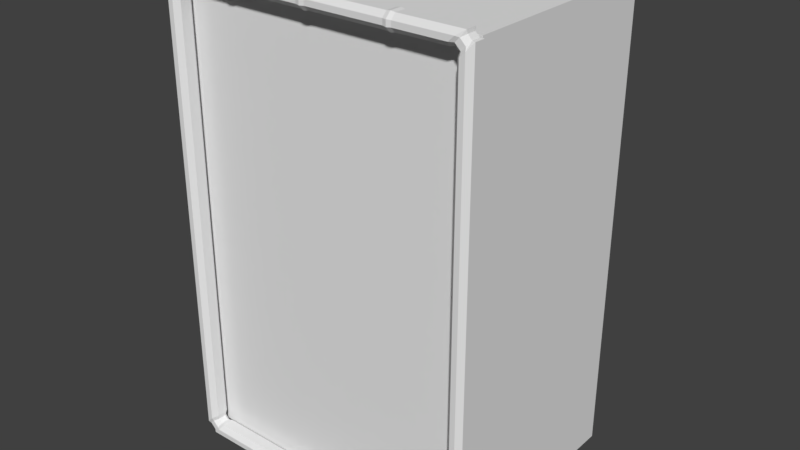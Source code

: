 # Source: box.blend  (saved by Blender 2.79.0; exported with 4.5.12 LTS)
import bpy
from mathutils import Matrix  # noqa: F401  (used for matrix-valued properties, if any)

bpy.ops.wm.read_factory_settings(use_empty=True)
scene = bpy.context.scene
scene.name = 'Scene'

# ---- collections
col_collection_1 = bpy.data.collections.new('Collection 1'); scene.collection.children.link(col_collection_1)

# ---- world
world_world = bpy.data.worlds.new('World'); scene.world = world_world
world_world.color = (0.05088, 0.05088, 0.05088)
world_world.use_sun_shadow = False
world_world.sun_shadow_jitter_overblur = 0.0
world_world.cycles.sampling_method = 'MANUAL'

# ---- meshes
me_cube_017 = bpy.data.meshes.new('Cube.017')
me_cube_017.from_pydata([(-5.543, -0.1735, -8.431), (-5.308, -0.3395, -8.265), (-5.643, -0.3395, -7.93), (-5.809, -0.1735, -8.165), (-5.643, -0.3395, 8.03), (-5.308, -0.3395, 8.365), (-5.543, -0.1735, 8.531), (-5.809, -0.1735, 8.265), (-5.543, 0.2044, -8.431), (-5.809, 0.2044, -8.165), (-5.643, 0.3704, -7.93), (-5.308, 0.3704, -8.265), (-5.543, 0.2044, 8.531), (-5.308, 0.3704, 8.365), (-5.643, 0.3704, 8.03), (-5.809, 0.2044, 8.265), (5.118, -0.1735, -8.431), (5.384, -0.1735, -8.165), (5.218, -0.3395, -7.93), (4.884, -0.3395, -8.265), (5.118, -0.1735, 8.531), (4.884, -0.3395, 8.365), (5.218, -0.3395, 8.03), (5.384, -0.1735, 8.265), (4.884, 0.3704, -8.265), (5.218, 0.3704, -7.93), (5.384, 0.2044, -8.165), (5.118, 0.2044, -8.431), (4.884, 0.3704, 8.365), (5.118, 0.2044, 8.531), (5.384, 0.2044, 8.265), (5.218, 0.3704, 8.03), (-5.291, -0.1735, -7.646), (-5.457, -0.3395, -7.744), (-5.122, -0.3395, -8.079), (-5.025, -0.1735, -7.913), (-5.291, -0.1735, 7.746), (-5.025, -0.1735, 8.012), (-5.122, -0.3395, 8.178), (-5.457, -0.3395, 7.844), (4.866, -0.1735, 7.746), (5.032, -0.3395, 7.844), (4.697, -0.3395, 8.178), (4.6, -0.1735, 8.012), (4.866, -0.1735, -7.646), (4.6, -0.1735, -7.913), (4.697, -0.3395, -8.079), (5.032, -0.3395, -7.744), (-5.291, 0.2044, 7.746), (-5.457, 0.3704, 7.844), (-5.122, 0.3704, 8.178), (-5.025, 0.2044, 8.012), (-5.291, 0.2044, -7.646), (-5.025, 0.2044, -7.913), (-5.122, 0.3704, -8.079), (-5.457, 0.3704, -7.744), (4.6, 0.2044, -7.913), (4.866, 0.2044, -7.646), (5.032, 0.3704, -7.744), (4.697, 0.3704, -8.079), (4.6, 0.2044, 8.012), (4.697, 0.3704, 8.178), (5.032, 0.3704, 7.844), (4.866, 0.2044, 7.746), (-5.604, -0.2685, 8.138), (-5.416, -0.2685, 8.326), (-5.554, -0.1357, 8.409), (-5.687, -0.1357, 8.276), (-5.554, 0.1666, 8.409), (-5.416, 0.2994, 8.326), (-5.604, 0.2994, 8.138), (-5.687, 0.1666, 8.276), (-5.322, -0.1357, 7.911), (-5.19, -0.1357, 8.044), (-5.267, -0.2685, 8.177), (-5.455, -0.2685, 7.989), (-5.322, 0.1666, 7.911), (-5.455, 0.2994, 7.989), (-5.267, 0.2994, 8.177), (-5.19, 0.1666, 8.044), (5.13, -0.1357, 8.409), (4.992, -0.2685, 8.326), (5.18, -0.2685, 8.138), (5.263, -0.1357, 8.276), (4.992, 0.2994, 8.326), (5.13, 0.1666, 8.409), (5.263, 0.1666, 8.276), (5.18, 0.2994, 8.138), (4.898, -0.1357, 7.911), (5.031, -0.2685, 7.989), (4.843, -0.2685, 8.177), (4.765, -0.1357, 8.044), (4.765, 0.1666, 8.044), (4.843, 0.2994, 8.177), (5.031, 0.2994, 7.989), (4.898, 0.1666, 7.911), (5.13, -0.1357, -8.309), (5.263, -0.1357, -8.176), (5.18, -0.2685, -8.038), (4.992, -0.2685, -8.226), (4.992, 0.2994, -8.226), (5.18, 0.2994, -8.038), (5.263, 0.1666, -8.176), (5.13, 0.1666, -8.309), (4.898, -0.1357, -7.812), (4.765, -0.1357, -7.944), (4.843, -0.2685, -8.077), (5.031, -0.2685, -7.889), (4.765, 0.1666, -7.944), (4.898, 0.1666, -7.812), (5.031, 0.2994, -7.889), (4.843, 0.2994, -8.077), (-5.554, -0.1357, -8.309), (-5.416, -0.2685, -8.226), (-5.604, -0.2685, -8.038), (-5.687, -0.1357, -8.176), (-5.554, 0.1666, -8.309), (-5.687, 0.1666, -8.176), (-5.604, 0.2994, -8.038), (-5.416, 0.2994, -8.226), (-5.322, -0.1357, -7.812), (-5.455, -0.2685, -7.889), (-5.267, -0.2685, -8.077), (-5.19, -0.1357, -7.944), (-5.322, 0.1666, -7.812), (-5.19, 0.1666, -7.944), (-5.267, 0.2994, -8.077), (-5.455, 0.2994, -7.889), (-0.2123, 0.2233, 8.557), (-0.2123, 0.4059, 8.374), (-0.2123, -0.1924, 8.557), (-0.2123, -0.375, 8.374), (-0.2123, -0.375, 8.169), (-0.2123, -0.1924, 7.986), (-0.2123, 0.4059, 8.169), (-0.2123, 0.2233, 7.986), (2.788, 0.2233, 8.557), (2.788, -0.375, 8.374), (2.788, -0.1924, 7.986), (2.788, 0.4059, 8.169), (2.788, 0.4059, 8.374), (2.788, -0.1924, 8.557), (2.788, -0.375, 8.169), (2.788, 0.2233, 7.986), (-3.212, 0.4059, 8.374), (-3.212, -0.1924, 8.557), (-3.212, -0.375, 8.169), (-3.212, 0.2233, 7.986), (-3.212, 0.2233, 8.557), (-3.212, -0.375, 8.374), (-3.212, -0.1924, 7.986), (-3.212, 0.4059, 8.169), (-0.06226, 0.3704, 8.365), (-0.06226, -0.1735, 8.531), (-0.06226, -0.3395, 8.178), (-0.06226, 0.2044, 8.012), (-0.06226, 0.2044, 8.531), (-0.06226, -0.3395, 8.365), (-0.06226, -0.1735, 8.012), (-0.06226, 0.3704, 8.178), (-0.3623, 0.2044, 8.531), (-0.3623, -0.3395, 8.365), (-0.3623, -0.1735, 8.012), (-0.3623, 0.3704, 8.178), (-0.3623, 0.3704, 8.365), (-0.3623, -0.1735, 8.531), (-0.3623, -0.3395, 8.178), (-0.3623, 0.2044, 8.012), (-3.07, 0.3704, 8.365), (-3.07, -0.1735, 8.531), (-3.07, -0.3395, 8.178), (-3.07, 0.2044, 8.012), (-3.07, 0.2044, 8.531), (-3.07, -0.3395, 8.365), (-3.07, -0.1735, 8.012), (-3.07, 0.3704, 8.178), (-3.355, 0.3704, 8.365), (-3.355, -0.1735, 8.531), (-3.355, -0.3395, 8.178), (-3.355, 0.2044, 8.012), (-3.355, 0.2044, 8.531), (-3.355, -0.3395, 8.365), (-3.355, -0.1735, 8.012), (-3.355, 0.3704, 8.178), (2.645, 0.2044, 8.531), (2.645, -0.3395, 8.365), (2.645, -0.1735, 8.012), (2.645, 0.3704, 8.178), (2.645, 0.3704, 8.365), (2.645, -0.1735, 8.531), (2.645, -0.3395, 8.178), (2.645, 0.2044, 8.012), (2.931, 0.2044, 8.531), (2.931, -0.3395, 8.365), (2.931, -0.1735, 8.012), (2.931, 0.3704, 8.178), (2.931, 0.3704, 8.365), (2.931, -0.1735, 8.531), (2.931, -0.3395, 8.178), (2.931, 0.2044, 8.012), (-5.531, 0.4541, -8.177), (-5.531, 0.4541, 8.235), (-5.531, 7.931, -8.177), (-5.531, 7.931, 8.235), (5.148, 0.4541, -8.177), (5.148, 0.4541, 8.235), (5.148, 7.931, -8.177), (5.148, 7.931, 8.235)], [], [(1, 19, 46, 34), (32, 52, 48, 36), (18, 22, 41, 47), (4, 2, 33, 39), (3, 7, 15, 9), (181, 5, 38, 178), (35, 45, 56, 53), (10, 14, 49, 55), (31, 25, 58, 62), (180, 12, 6, 177), (182, 37, 51, 179), (196, 28, 61, 195), (26, 30, 23, 17), (24, 11, 54, 59), (44, 40, 63, 57), (0, 1, 113, 112), (39, 36, 72, 75), (11, 8, 116, 119), (5, 6, 66, 65), (47, 44, 104, 107), (28, 29, 85, 84), (56, 45, 105, 108), (20, 21, 81, 80), (55, 52, 124, 127), (12, 13, 69, 68), (29, 20, 80, 85), (57, 58, 110, 109), (38, 5, 65, 74), (54, 11, 119, 126), (44, 57, 109, 104), (42, 43, 91, 90), (3, 9, 117, 115), (2, 4, 7, 3), (48, 49, 77, 76), (14, 10, 9, 15), (27, 8, 11, 24), (192, 29, 28, 196), (30, 26, 25, 31), (26, 17, 97, 102), (41, 22, 82, 89), (22, 18, 17, 23), (0, 16, 19, 1), (177, 6, 5, 181), (32, 36, 39, 33), (40, 44, 47, 41), (34, 46, 45, 35), (178, 38, 37, 182), (59, 56, 108, 111), (34, 35, 123, 122), (51, 37, 73, 79), (40, 41, 89, 88), (48, 52, 55, 49), (59, 54, 53, 56), (195, 61, 60, 199), (62, 58, 57, 63), (16, 27, 103, 96), (31, 62, 94, 87), (10, 55, 127, 118), (7, 4, 64, 67), (8, 0, 112, 116), (4, 39, 75, 64), (25, 26, 102, 101), (62, 63, 95, 94), (8, 27, 16, 0), (64, 65, 66, 67), (68, 69, 70, 71), (72, 73, 74, 75), (76, 77, 78, 79), (66, 68, 71, 67), (64, 75, 74, 65), (77, 70, 69, 78), (72, 76, 79, 73), (50, 51, 79, 78), (49, 14, 70, 77), (14, 15, 71, 70), (13, 50, 78, 69), (37, 38, 74, 73), (6, 12, 68, 66), (15, 7, 67, 71), (36, 48, 76, 72), (80, 81, 82, 83), (84, 85, 86, 87), (88, 89, 90, 91), (92, 93, 94, 95), (85, 80, 83, 86), (89, 82, 81, 90), (93, 84, 87, 94), (91, 92, 95, 88), (21, 42, 90, 81), (23, 30, 86, 83), (43, 60, 92, 91), (22, 23, 83, 82), (63, 40, 88, 95), (30, 31, 87, 86), (60, 61, 93, 92), (61, 28, 84, 93), (96, 97, 98, 99), (100, 101, 102, 103), (104, 105, 106, 107), (108, 109, 110, 111), (96, 103, 102, 97), (98, 107, 106, 99), (100, 111, 110, 101), (104, 109, 108, 105), (18, 47, 107, 98), (46, 19, 99, 106), (24, 59, 111, 100), (19, 16, 96, 99), (45, 46, 106, 105), (27, 24, 100, 103), (58, 25, 101, 110), (17, 18, 98, 97), (112, 113, 114, 115), (116, 117, 118, 119), (120, 121, 122, 123), (124, 125, 126, 127), (116, 112, 115, 117), (121, 114, 113, 122), (118, 127, 126, 119), (123, 125, 124, 120), (35, 53, 125, 123), (33, 2, 114, 121), (53, 54, 126, 125), (52, 32, 120, 124), (9, 10, 118, 117), (1, 34, 122, 113), (2, 3, 115, 114), (32, 33, 121, 120), (163, 134, 135, 167), (154, 132, 133, 158), (153, 130, 131, 157), (160, 128, 129, 164), (164, 129, 134, 163), (158, 133, 135, 155), (156, 128, 130, 153), (157, 131, 132, 154), (193, 137, 142, 198), (192, 136, 141, 197), (194, 138, 143, 199), (197, 141, 137, 193), (198, 142, 138, 194), (187, 139, 143, 191), (184, 136, 140, 188), (188, 140, 139, 187), (176, 144, 151, 183), (180, 148, 144, 176), (183, 151, 147, 179), (170, 146, 150, 174), (169, 145, 149, 173), (174, 150, 147, 171), (172, 148, 145, 169), (173, 149, 146, 170), (129, 152, 159, 134), (128, 156, 152, 129), (134, 159, 155, 135), (185, 157, 154, 190), (184, 156, 153, 189), (186, 158, 155, 191), (189, 153, 157, 185), (190, 154, 158, 186), (131, 161, 166, 132), (128, 160, 165, 130), (133, 162, 167, 135), (130, 165, 161, 131), (132, 166, 162, 133), (168, 164, 163, 175), (172, 160, 164, 168), (175, 163, 167, 171), (151, 175, 171, 147), (148, 172, 168, 144), (144, 168, 175, 151), (161, 173, 170, 166), (160, 172, 169, 165), (162, 174, 171, 167), (165, 169, 173, 161), (166, 170, 174, 162), (50, 183, 179, 51), (12, 180, 176, 13), (13, 176, 183, 50), (146, 178, 182, 150), (145, 177, 181, 149), (150, 182, 179, 147), (148, 180, 177, 145), (149, 181, 178, 146), (142, 190, 186, 138), (141, 189, 185, 137), (138, 186, 191, 143), (136, 184, 189, 141), (137, 185, 190, 142), (152, 188, 187, 159), (156, 184, 188, 152), (159, 187, 191, 155), (42, 198, 194, 43), (20, 197, 193, 21), (43, 194, 199, 60), (29, 192, 197, 20), (21, 193, 198, 42), (139, 195, 199, 143), (136, 192, 196, 140), (140, 196, 195, 139), (200, 201, 203, 202), (202, 203, 207, 206), (206, 207, 205, 204), (204, 205, 201, 200), (202, 206, 204, 200), (207, 203, 201, 205)])
_uv = me_cube_017.uv_layers.new(name='UVMap')
_uv.uv.foreach_set('vector', [0.4172, 0.9641, 0.3907, 0.9641, 0.3912, 0.9637, 0.4168, 0.9637, 0.4227, 0.9215, 0.4237, 0.9215, 0.4237, 0.9611, 0.4227, 0.9611, 0.3899, 0.9633, 0.3899, 0.9222, 0.3903, 0.9227, 0.3903, 0.9628, 0.4181, 0.9222, 0.4181, 0.9633, 0.4176, 0.9628, 0.4176, 0.9227, 0.42, 0.9209, 0.42, 0.9631, 0.419, 0.9631, 0.419, 0.9209, 0.4122, 0.9213, 0.4172, 0.9213, 0.4168, 0.9218, 0.4122, 0.9218, 0.4264, 0.9724, 0.4264, 0.9476, 0.4273, 0.9476, 0.4273, 0.9724, 0.3607, 0.9633, 0.3607, 0.9222, 0.3612, 0.9227, 0.3612, 0.9628, 0.389, 0.9222, 0.389, 0.9633, 0.3885, 0.9628, 0.3885, 0.9227, 0.4214, 0.9837, 0.4214, 0.9893, 0.4204, 0.9893, 0.4204, 0.9837, 0.4256, 0.942, 0.4256, 0.9462, 0.4246, 0.9462, 0.4246, 0.942, 0.383, 0.9213, 0.3881, 0.9213, 0.3876, 0.9218, 0.383, 0.9218, 0.4288, 0.9469, 0.4288, 0.9892, 0.4278, 0.9892, 0.4278, 0.9469, 0.3881, 0.9641, 0.3616, 0.9641, 0.3621, 0.9637, 0.3876, 0.9637, 0.4218, 0.9215, 0.4218, 0.9611, 0.4208, 0.9611, 0.4208, 0.9215, 0.4178, 0.9646, 0.4172, 0.9641, 0.4175, 0.964, 0.4179, 0.9643, 0.4222, 0.9613, 0.4227, 0.9611, 0.4228, 0.9615, 0.4224, 0.9617, 0.3616, 0.9641, 0.361, 0.9646, 0.361, 0.9643, 0.3613, 0.964, 0.4172, 0.9213, 0.4178, 0.9209, 0.4179, 0.9212, 0.4175, 0.9214, 0.4222, 0.9212, 0.4218, 0.9215, 0.4217, 0.9211, 0.4221, 0.9209, 0.3881, 0.9213, 0.3887, 0.9209, 0.3888, 0.9212, 0.3884, 0.9214, 0.4273, 0.9476, 0.4264, 0.9476, 0.4265, 0.9472, 0.4272, 0.9472, 0.3901, 0.9209, 0.3907, 0.9213, 0.3904, 0.9214, 0.3901, 0.9212, 0.4241, 0.9212, 0.4237, 0.9215, 0.4236, 0.9211, 0.4239, 0.9209, 0.361, 0.9209, 0.3616, 0.9213, 0.3613, 0.9214, 0.361, 0.9212, 0.3633, 0.9646, 0.3633, 0.9655, 0.363, 0.9655, 0.363, 0.9647, 0.4208, 0.9215, 0.4204, 0.9212, 0.4206, 0.9209, 0.4209, 0.9211, 0.4168, 0.9218, 0.4172, 0.9213, 0.4175, 0.9214, 0.4171, 0.9218, 0.3621, 0.9637, 0.3616, 0.9641, 0.3613, 0.964, 0.3617, 0.9637, 0.4218, 0.9215, 0.4208, 0.9215, 0.4209, 0.9211, 0.4217, 0.9211, 0.426, 0.9212, 0.4256, 0.9215, 0.4255, 0.9211, 0.4258, 0.9209, 0.363, 0.9646, 0.363, 0.9655, 0.3626, 0.9655, 0.3626, 0.9647, 0.4204, 0.9215, 0.4204, 0.9625, 0.42, 0.9631, 0.42, 0.9209, 0.4237, 0.9611, 0.4241, 0.9613, 0.4239, 0.9617, 0.4236, 0.9615, 0.4185, 0.9625, 0.4185, 0.9215, 0.419, 0.9209, 0.419, 0.9631, 0.4245, 0.9469, 0.4245, 0.9743, 0.4241, 0.9737, 0.4241, 0.9475, 0.383, 0.9209, 0.3887, 0.9209, 0.3881, 0.9213, 0.383, 0.9213, 0.3894, 0.9216, 0.3894, 0.9639, 0.389, 0.9633, 0.389, 0.9222, 0.361, 0.9646, 0.361, 0.9655, 0.3606, 0.9655, 0.3606, 0.9647, 0.3903, 0.9227, 0.3899, 0.9222, 0.39, 0.9219, 0.3903, 0.9223, 0.3899, 0.9222, 0.3899, 0.9633, 0.3894, 0.9639, 0.3894, 0.9216, 0.4255, 0.9743, 0.4255, 0.9469, 0.4259, 0.9475, 0.4259, 0.9737, 0.4122, 0.9209, 0.4178, 0.9209, 0.4172, 0.9213, 0.4122, 0.9213, 0.4172, 0.9626, 0.4172, 0.9229, 0.4176, 0.9227, 0.4176, 0.9628, 0.4218, 0.9611, 0.4218, 0.9215, 0.4222, 0.9212, 0.4222, 0.9613, 0.4168, 0.9637, 0.3912, 0.9637, 0.3915, 0.9632, 0.4165, 0.9632, 0.426, 0.942, 0.426, 0.9465, 0.4256, 0.9462, 0.4256, 0.942, 0.4278, 0.9474, 0.4273, 0.9476, 0.4272, 0.9472, 0.4276, 0.947, 0.4259, 0.9727, 0.4264, 0.9724, 0.4265, 0.9728, 0.4261, 0.973, 0.4246, 0.9462, 0.4256, 0.9462, 0.4255, 0.9467, 0.4247, 0.9467, 0.4218, 0.9611, 0.4222, 0.9613, 0.4221, 0.9617, 0.4217, 0.9615, 0.3617, 0.9229, 0.3617, 0.9626, 0.3612, 0.9628, 0.3612, 0.9227, 0.3876, 0.9637, 0.3621, 0.9637, 0.3623, 0.9632, 0.3874, 0.9632, 0.4242, 0.9258, 0.4242, 0.9212, 0.4246, 0.9215, 0.4246, 0.9258, 0.4204, 0.9613, 0.4204, 0.9212, 0.4208, 0.9215, 0.4208, 0.9611, 0.3636, 0.9646, 0.3636, 0.9655, 0.3633, 0.9655, 0.3633, 0.9647, 0.389, 0.9222, 0.3885, 0.9227, 0.3885, 0.9223, 0.3889, 0.9219, 0.3607, 0.9633, 0.3612, 0.9628, 0.3612, 0.9632, 0.3608, 0.9636, 0.4185, 0.9216, 0.4181, 0.9222, 0.418, 0.9219, 0.4182, 0.9216, 0.3639, 0.9646, 0.3639, 0.9655, 0.3636, 0.9655, 0.3636, 0.9647, 0.4181, 0.9222, 0.4176, 0.9227, 0.4176, 0.9223, 0.418, 0.9219, 0.389, 0.9633, 0.3894, 0.9639, 0.3891, 0.9639, 0.3889, 0.9636, 0.4204, 0.9613, 0.4208, 0.9611, 0.4209, 0.9615, 0.4206, 0.9617, 0.4245, 0.9743, 0.4245, 0.9469, 0.4255, 0.9469, 0.4255, 0.9743, 0.4161, 0.7012, 0.4156, 0.7007, 0.4159, 0.7005, 0.4163, 0.7009, 0.359, 0.7005, 0.3594, 0.7007, 0.3589, 0.7012, 0.3587, 0.7009, 0.4153, 0.7018, 0.415, 0.7015, 0.4152, 0.7011, 0.4157, 0.7016, 0.3596, 0.7018, 0.3593, 0.7016, 0.3598, 0.7011, 0.36, 0.7015, 0.359, 0.7447, 0.359, 0.744, 0.3594, 0.744, 0.3594, 0.7447, 0.4161, 0.7012, 0.4157, 0.7016, 0.4152, 0.7011, 0.4156, 0.7007, 0.3593, 0.7016, 0.3589, 0.7012, 0.3594, 0.7007, 0.3598, 0.7011, 0.4208, 0.7408, 0.4216, 0.7408, 0.4216, 0.7412, 0.4208, 0.7412, 0.4242, 0.9465, 0.4246, 0.9462, 0.4247, 0.9467, 0.4244, 0.9469, 0.3612, 0.9227, 0.3607, 0.9222, 0.3608, 0.9219, 0.3612, 0.9223, 0.3607, 0.9222, 0.3603, 0.9216, 0.3606, 0.9216, 0.3608, 0.9219, 0.3616, 0.9213, 0.3621, 0.9218, 0.3617, 0.9218, 0.3613, 0.9214, 0.4256, 0.9462, 0.426, 0.9465, 0.4258, 0.9469, 0.4255, 0.9467, 0.3642, 0.9646, 0.3642, 0.9655, 0.3639, 0.9655, 0.3639, 0.9647, 0.3616, 0.9646, 0.3616, 0.9655, 0.3613, 0.9655, 0.3613, 0.9647, 0.4227, 0.9611, 0.4237, 0.9611, 0.4236, 0.9615, 0.4228, 0.9615, 0.3881, 0.7005, 0.3885, 0.7007, 0.388, 0.7012, 0.3878, 0.7009, 0.3864, 0.7007, 0.3868, 0.7005, 0.3872, 0.7009, 0.3869, 0.7012, 0.3887, 0.7018, 0.3884, 0.7016, 0.3889, 0.7011, 0.3891, 0.7015, 0.3859, 0.7015, 0.3861, 0.7011, 0.3865, 0.7016, 0.3862, 0.7018, 0.3597, 0.7447, 0.3597, 0.744, 0.36, 0.744, 0.36, 0.7447, 0.3884, 0.7016, 0.388, 0.7012, 0.3885, 0.7007, 0.3889, 0.7011, 0.3861, 0.7011, 0.3864, 0.7007, 0.3869, 0.7012, 0.3865, 0.7016, 0.4198, 0.7412, 0.419, 0.7412, 0.419, 0.7408, 0.4198, 0.7408, 0.3907, 0.9213, 0.3912, 0.9218, 0.3908, 0.9218, 0.3904, 0.9214, 0.3623, 0.9646, 0.3623, 0.9655, 0.362, 0.9655, 0.362, 0.9647, 0.4256, 0.9215, 0.4246, 0.9215, 0.4247, 0.9211, 0.4255, 0.9211, 0.3899, 0.9222, 0.3894, 0.9216, 0.3897, 0.9216, 0.39, 0.9219, 0.4208, 0.9611, 0.4218, 0.9611, 0.4217, 0.9615, 0.4209, 0.9615, 0.3894, 0.9216, 0.389, 0.9222, 0.3889, 0.9219, 0.3891, 0.9216, 0.4246, 0.9215, 0.4242, 0.9212, 0.4244, 0.9209, 0.4247, 0.9211, 0.3876, 0.9218, 0.3881, 0.9213, 0.3884, 0.9214, 0.388, 0.9218, 0.3881, 0.7436, 0.3878, 0.7432, 0.388, 0.7429, 0.3885, 0.7433, 0.3864, 0.7433, 0.3869, 0.7429, 0.3872, 0.7432, 0.3868, 0.7436, 0.3887, 0.7423, 0.3891, 0.7426, 0.3889, 0.743, 0.3884, 0.7425, 0.3859, 0.7426, 0.3862, 0.7423, 0.3865, 0.7425, 0.3861, 0.743, 0.3584, 0.7447, 0.3584, 0.744, 0.3587, 0.744, 0.3587, 0.7447, 0.388, 0.7429, 0.3884, 0.7425, 0.3889, 0.743, 0.3885, 0.7433, 0.3864, 0.7433, 0.3861, 0.743, 0.3865, 0.7425, 0.3869, 0.7429, 0.4245, 0.7262, 0.4253, 0.7262, 0.4253, 0.7265, 0.4245, 0.7265, 0.3899, 0.9633, 0.3903, 0.9628, 0.3903, 0.9632, 0.39, 0.9636, 0.3912, 0.9637, 0.3907, 0.9641, 0.3904, 0.964, 0.3908, 0.9637, 0.3881, 0.9641, 0.3876, 0.9637, 0.388, 0.9637, 0.3884, 0.964, 0.3907, 0.9641, 0.3901, 0.9646, 0.3901, 0.9643, 0.3904, 0.964, 0.4264, 0.9476, 0.4259, 0.9474, 0.4261, 0.947, 0.4265, 0.9472, 0.3887, 0.9646, 0.3881, 0.9641, 0.3884, 0.964, 0.3888, 0.9643, 0.3885, 0.9628, 0.389, 0.9633, 0.3889, 0.9636, 0.3885, 0.9632, 0.3894, 0.9639, 0.3899, 0.9633, 0.39, 0.9636, 0.3897, 0.9639, 0.4159, 0.7436, 0.4156, 0.7433, 0.4161, 0.7429, 0.4163, 0.7432, 0.359, 0.7436, 0.3587, 0.7432, 0.3589, 0.7429, 0.3594, 0.7433, 0.4153, 0.7423, 0.4157, 0.7425, 0.4152, 0.743, 0.415, 0.7426, 0.3596, 0.7423, 0.36, 0.7426, 0.3598, 0.743, 0.3593, 0.7425, 0.3603, 0.7447, 0.3603, 0.744, 0.3607, 0.744, 0.3607, 0.7447, 0.4157, 0.7425, 0.4161, 0.7429, 0.4156, 0.7433, 0.4152, 0.743, 0.3589, 0.7429, 0.3593, 0.7425, 0.3598, 0.743, 0.3594, 0.7433, 0.4245, 0.7521, 0.4253, 0.7521, 0.4253, 0.7525, 0.4245, 0.7525, 0.4264, 0.9724, 0.4273, 0.9724, 0.4272, 0.9728, 0.4265, 0.9728, 0.4176, 0.9628, 0.4181, 0.9633, 0.418, 0.9636, 0.4176, 0.9632, 0.4273, 0.9724, 0.4278, 0.9727, 0.4276, 0.973, 0.4272, 0.9728, 0.4237, 0.9215, 0.4227, 0.9215, 0.4228, 0.9211, 0.4236, 0.9211, 0.3603, 0.9639, 0.3607, 0.9633, 0.3608, 0.9636, 0.3606, 0.9639, 0.4172, 0.9641, 0.4168, 0.9637, 0.4171, 0.9637, 0.4175, 0.964, 0.4181, 0.9633, 0.4185, 0.9639, 0.4182, 0.9639, 0.418, 0.9636, 0.4227, 0.9215, 0.4222, 0.9212, 0.4224, 0.9209, 0.4228, 0.9211, 0.4222, 0.7135, 0.4221, 0.7132, 0.4226, 0.7132, 0.4227, 0.7135, 0.4241, 0.7128, 0.4242, 0.7132, 0.4237, 0.7132, 0.4236, 0.7128, 0.4016, 0.7002, 0.402, 0.7001, 0.402, 0.7006, 0.4016, 0.7006, 0.3725, 0.7002, 0.3729, 0.7001, 0.3729, 0.7006, 0.3725, 0.7006, 0.3725, 0.7006, 0.3729, 0.7006, 0.3729, 0.7011, 0.3725, 0.7011, 0.4236, 0.7128, 0.4237, 0.7132, 0.4226, 0.7132, 0.4227, 0.7128, 0.4195, 0.7545, 0.4195, 0.7549, 0.4184, 0.7549, 0.4185, 0.7545, 0.4016, 0.7006, 0.402, 0.7006, 0.402, 0.7011, 0.4016, 0.7011, 0.3939, 0.7006, 0.3942, 0.7006, 0.3942, 0.7011, 0.3939, 0.7011, 0.4195, 0.7468, 0.4195, 0.7472, 0.4184, 0.7472, 0.4185, 0.7468, 0.4236, 0.7051, 0.4237, 0.7054, 0.4226, 0.7054, 0.4227, 0.7051, 0.3939, 0.7002, 0.3942, 0.7001, 0.3942, 0.7006, 0.3939, 0.7006, 0.4241, 0.7051, 0.4242, 0.7054, 0.4237, 0.7054, 0.4236, 0.7051, 0.4222, 0.7058, 0.4221, 0.7054, 0.4226, 0.7054, 0.4227, 0.7058, 0.3803, 0.7002, 0.3807, 0.7001, 0.3807, 0.7006, 0.3803, 0.7006, 0.3803, 0.7006, 0.3807, 0.7006, 0.3807, 0.7011, 0.3803, 0.7011, 0.3647, 0.7006, 0.3651, 0.7006, 0.3651, 0.7011, 0.3647, 0.7011, 0.3647, 0.7002, 0.3651, 0.7001, 0.3651, 0.7006, 0.3647, 0.7006, 0.4222, 0.7212, 0.4221, 0.7209, 0.4226, 0.7209, 0.4227, 0.7212, 0.4241, 0.7205, 0.4242, 0.7209, 0.4237, 0.7209, 0.4236, 0.7205, 0.4095, 0.7002, 0.4098, 0.7001, 0.4098, 0.7006, 0.4095, 0.7006, 0.4236, 0.7205, 0.4237, 0.7209, 0.4226, 0.7209, 0.4227, 0.7205, 0.4195, 0.7622, 0.4195, 0.7626, 0.4184, 0.7626, 0.4185, 0.7622, 0.4095, 0.7006, 0.4098, 0.7006, 0.4098, 0.7011, 0.4095, 0.7011, 0.3729, 0.7006, 0.3733, 0.7006, 0.3733, 0.7011, 0.3729, 0.7011, 0.3729, 0.7001, 0.3733, 0.7002, 0.3733, 0.7006, 0.3729, 0.7006, 0.4221, 0.7132, 0.4222, 0.7128, 0.4227, 0.7128, 0.4226, 0.7132, 0.3965, 0.9213, 0.4036, 0.9213, 0.4036, 0.9218, 0.3965, 0.9218, 0.4214, 0.9682, 0.4214, 0.9752, 0.4204, 0.9752, 0.4204, 0.9682, 0.4256, 0.9265, 0.4256, 0.9335, 0.4246, 0.9335, 0.4246, 0.9265, 0.3965, 0.9209, 0.4036, 0.9209, 0.4036, 0.9213, 0.3965, 0.9213, 0.426, 0.9265, 0.426, 0.9335, 0.4256, 0.9335, 0.4256, 0.9265, 0.402, 0.7006, 0.4024, 0.7006, 0.4024, 0.7011, 0.402, 0.7011, 0.4195, 0.7549, 0.4195, 0.7553, 0.4185, 0.7553, 0.4184, 0.7549, 0.4237, 0.7132, 0.4236, 0.7135, 0.4227, 0.7135, 0.4226, 0.7132, 0.402, 0.7001, 0.4024, 0.7002, 0.4024, 0.7006, 0.402, 0.7006, 0.4242, 0.7132, 0.4241, 0.7135, 0.4236, 0.7135, 0.4237, 0.7132, 0.3674, 0.9213, 0.3745, 0.9213, 0.3745, 0.9218, 0.3674, 0.9218, 0.3674, 0.9209, 0.3745, 0.9209, 0.3745, 0.9213, 0.3674, 0.9213, 0.4242, 0.9412, 0.4242, 0.9342, 0.4246, 0.9342, 0.4246, 0.9412, 0.4221, 0.7209, 0.4222, 0.7205, 0.4227, 0.7205, 0.4226, 0.7209, 0.3651, 0.7001, 0.3655, 0.7002, 0.3655, 0.7006, 0.3651, 0.7006, 0.3651, 0.7006, 0.3655, 0.7006, 0.3655, 0.7011, 0.3651, 0.7011, 0.4044, 0.9213, 0.4114, 0.9213, 0.4114, 0.9218, 0.4044, 0.9218, 0.4214, 0.976, 0.4214, 0.9829, 0.4204, 0.9829, 0.4204, 0.976, 0.4256, 0.9342, 0.4256, 0.9412, 0.4246, 0.9412, 0.4246, 0.9342, 0.4044, 0.9209, 0.4114, 0.9209, 0.4114, 0.9213, 0.4044, 0.9213, 0.426, 0.9342, 0.426, 0.9412, 0.4256, 0.9412, 0.4256, 0.9342, 0.4242, 0.9465, 0.4242, 0.942, 0.4246, 0.942, 0.4246, 0.9462, 0.361, 0.9209, 0.3667, 0.9209, 0.3667, 0.9213, 0.3616, 0.9213, 0.3616, 0.9213, 0.3667, 0.9213, 0.3667, 0.9218, 0.3621, 0.9218, 0.4242, 0.7209, 0.4241, 0.7212, 0.4236, 0.7212, 0.4237, 0.7209, 0.4098, 0.7001, 0.4102, 0.7002, 0.4102, 0.7006, 0.4098, 0.7006, 0.4237, 0.7209, 0.4236, 0.7212, 0.4227, 0.7212, 0.4226, 0.7209, 0.4195, 0.7626, 0.4195, 0.763, 0.4185, 0.763, 0.4184, 0.7626, 0.4098, 0.7006, 0.4102, 0.7006, 0.4102, 0.7011, 0.4098, 0.7011, 0.4242, 0.7054, 0.4241, 0.7058, 0.4236, 0.7058, 0.4237, 0.7054, 0.3942, 0.7001, 0.3946, 0.7002, 0.3946, 0.7006, 0.3942, 0.7006, 0.4237, 0.7054, 0.4236, 0.7058, 0.4227, 0.7058, 0.4226, 0.7054, 0.4195, 0.7472, 0.4195, 0.7475, 0.4185, 0.7475, 0.4184, 0.7472, 0.3942, 0.7006, 0.3946, 0.7006, 0.3946, 0.7011, 0.3942, 0.7011, 0.3753, 0.9213, 0.3823, 0.9213, 0.3823, 0.9218, 0.3753, 0.9218, 0.3753, 0.9209, 0.3823, 0.9209, 0.3823, 0.9213, 0.3753, 0.9213, 0.4242, 0.9335, 0.4242, 0.9265, 0.4246, 0.9265, 0.4246, 0.9335, 0.426, 0.9212, 0.426, 0.9258, 0.4256, 0.9258, 0.4256, 0.9215, 0.3901, 0.9209, 0.3958, 0.9209, 0.3958, 0.9213, 0.3907, 0.9213, 0.4256, 0.9215, 0.4256, 0.9258, 0.4246, 0.9258, 0.4246, 0.9215, 0.4214, 0.9619, 0.4214, 0.9675, 0.4204, 0.9675, 0.4204, 0.9619, 0.3907, 0.9213, 0.3958, 0.9213, 0.3958, 0.9218, 0.3912, 0.9218, 0.4221, 0.7054, 0.4222, 0.7051, 0.4227, 0.7051, 0.4226, 0.7054, 0.3807, 0.7001, 0.3811, 0.7002, 0.3811, 0.7006, 0.3807, 0.7006, 0.3807, 0.7006, 0.3811, 0.7006, 0.3811, 0.7011, 0.3807, 0.7011, 0.1856, 0.9414, 0.1856, 0.9048, 0.2045, 0.9048, 0.2045, 0.9414, 0.1314, 0.9414, 0.1314, 0.9048, 0.1585, 0.9048, 0.1585, 0.9414, 0.1504, 0.9414, 0.1504, 0.978, 0.1314, 0.978, 0.1314, 0.9414, 0.1585, 0.9414, 0.1585, 0.9048, 0.1856, 0.9048, 0.1856, 0.9414, 0.1693, 0.9652, 0.1693, 0.9414, 0.1883, 0.9414, 0.1883, 0.9652, 0.1693, 0.9414, 0.1693, 0.9652, 0.1504, 0.9652, 0.1504, 0.9414])
me_cube_017.use_remesh_preserve_volume = False
me_cube_017.use_remesh_preserve_attributes = False
me_cube_017.use_mirror_vertex_groups = False
me_cube_017.update()

# ---- objects
ob_cube_016 = bpy.data.objects.new('Cube.016', me_cube_017)

# ---- transforms, parenting, visibility, modifiers, constraints
ob_cube_016.location = (0.0525, -4.263, 8.335)
ob_cube_016.lineart.crease_threshold = 0.0

# ---- collection membership
col_collection_1.objects.link(ob_cube_016)

# ---- scene / render settings (as saved in the file)
scene.frame_start = 1; scene.frame_end = 250; scene.frame_set(1)
scene.render.engine = 'BLENDER_EEVEE_NEXT'
scene.render.resolution_percentage = 50
scene.render.dither_intensity = 0.0
scene.cycles.use_denoising = False
scene.cycles.samples = 128
scene.cycles.sampling_pattern = 'TABULATED_SOBOL'
scene.cycles.use_adaptive_sampling = False
scene.cycles.use_light_tree = False
scene.cycles.blur_glossy = 0.0
scene.cycles.sample_clamp_indirect = 0.0
scene.view_settings.view_transform = 'Standard'
bpy.context.view_layer.update()

# ---- added for rendering (the .blend has no active camera and no usable light): camera, sun
cam_auto = bpy.data.cameras.new('AutoCamera')
cam_auto.lens = 50.0
cam_auto.sensor_width = 36.0
cam_auto.clip_end = 1000.0
ob_auto_camera = bpy.data.objects.new('AutoCamera', cam_auto)
scene.collection.objects.link(ob_auto_camera)
ob_auto_camera.location = (20.1715, -24.8821, 24.6634)
ob_auto_camera.rotation_euler = (1.09748, -7.21219e-08, 0.694738)
scene.camera = ob_auto_camera
light_auto_sun = bpy.data.lights.new('AutoSun', 'SUN')
light_auto_sun.energy = 3.0
light_auto_sun.angle = 0.0523599
ob_auto_sun = bpy.data.objects.new('AutoSun', light_auto_sun)
scene.collection.objects.link(ob_auto_sun)
ob_auto_sun.rotation_euler = (0.872665, 0.174533, 0.523599)
bpy.context.view_layer.update()
